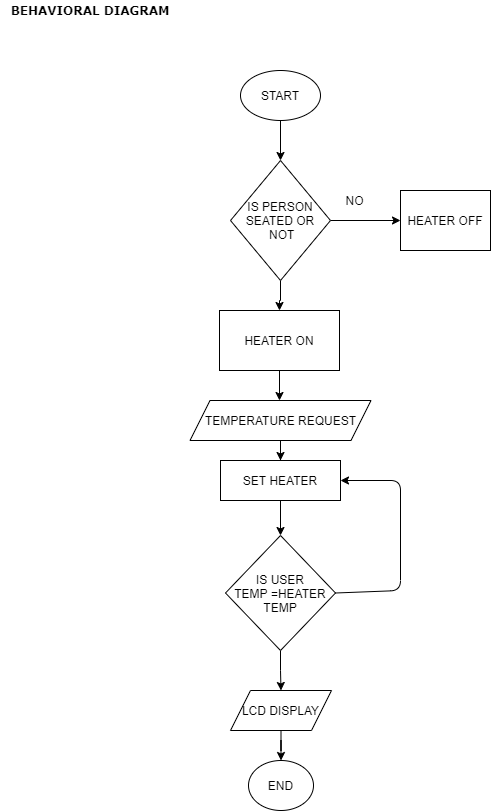

The diagram above was exported from draw.io. Its source (the exported page's mxGraphModel, read from the mxfile embedded in the PNG):
<mxGraphModel dx="1038" dy="489" grid="1" gridSize="10" guides="1" tooltips="1" connect="1" arrows="1" fold="1" page="1" pageScale="1" pageWidth="827" pageHeight="1169" math="0" shadow="0">
  <root>
    <mxCell id="0" />
    <mxCell id="1" parent="0" />
    <mxCell id="llPeh_hqP7Jc7og7z_Vl-1" value="&lt;b&gt;&lt;font face=&quot;Verdana&quot;&gt;BEHAVIORAL DIAGRAM&lt;/font&gt;&lt;/b&gt;" style="text;html=1;strokeColor=none;fillColor=none;align=center;verticalAlign=middle;whiteSpace=wrap;rounded=0;" vertex="1" parent="1">
      <mxGeometry x="80" y="10" width="180" height="20" as="geometry" />
    </mxCell>
    <mxCell id="llPeh_hqP7Jc7og7z_Vl-5" value="" style="edgeStyle=orthogonalEdgeStyle;rounded=0;orthogonalLoop=1;jettySize=auto;html=1;" edge="1" parent="1" source="llPeh_hqP7Jc7og7z_Vl-2" target="llPeh_hqP7Jc7og7z_Vl-3">
      <mxGeometry relative="1" as="geometry" />
    </mxCell>
    <mxCell id="llPeh_hqP7Jc7og7z_Vl-2" value="START" style="ellipse;whiteSpace=wrap;html=1;" vertex="1" parent="1">
      <mxGeometry x="320" y="80" width="80" height="50" as="geometry" />
    </mxCell>
    <mxCell id="llPeh_hqP7Jc7og7z_Vl-7" value="" style="edgeStyle=orthogonalEdgeStyle;rounded=0;orthogonalLoop=1;jettySize=auto;html=1;" edge="1" parent="1" source="llPeh_hqP7Jc7og7z_Vl-3" target="llPeh_hqP7Jc7og7z_Vl-6">
      <mxGeometry relative="1" as="geometry" />
    </mxCell>
    <mxCell id="llPeh_hqP7Jc7og7z_Vl-10" value="" style="edgeStyle=orthogonalEdgeStyle;rounded=0;orthogonalLoop=1;jettySize=auto;html=1;" edge="1" parent="1" source="llPeh_hqP7Jc7og7z_Vl-3" target="llPeh_hqP7Jc7og7z_Vl-9">
      <mxGeometry relative="1" as="geometry" />
    </mxCell>
    <mxCell id="llPeh_hqP7Jc7og7z_Vl-3" value="IS PERSON SEATED OR&lt;br&gt;&amp;nbsp;NOT" style="rhombus;whiteSpace=wrap;html=1;" vertex="1" parent="1">
      <mxGeometry x="310" y="170" width="100" height="120" as="geometry" />
    </mxCell>
    <mxCell id="llPeh_hqP7Jc7og7z_Vl-4" style="edgeStyle=orthogonalEdgeStyle;rounded=0;orthogonalLoop=1;jettySize=auto;html=1;exitX=0.5;exitY=1;exitDx=0;exitDy=0;" edge="1" parent="1" source="llPeh_hqP7Jc7og7z_Vl-3" target="llPeh_hqP7Jc7og7z_Vl-3">
      <mxGeometry relative="1" as="geometry" />
    </mxCell>
    <mxCell id="llPeh_hqP7Jc7og7z_Vl-6" value="HEATER OFF" style="whiteSpace=wrap;html=1;" vertex="1" parent="1">
      <mxGeometry x="480" y="200" width="90" height="60" as="geometry" />
    </mxCell>
    <mxCell id="llPeh_hqP7Jc7og7z_Vl-8" value="NO" style="text;html=1;align=center;verticalAlign=middle;resizable=0;points=[];autosize=1;strokeColor=none;fillColor=none;" vertex="1" parent="1">
      <mxGeometry x="419" y="200" width="30" height="20" as="geometry" />
    </mxCell>
    <mxCell id="llPeh_hqP7Jc7og7z_Vl-12" value="" style="edgeStyle=orthogonalEdgeStyle;rounded=0;orthogonalLoop=1;jettySize=auto;html=1;" edge="1" parent="1" source="llPeh_hqP7Jc7og7z_Vl-9">
      <mxGeometry relative="1" as="geometry">
        <mxPoint x="359" y="410" as="targetPoint" />
      </mxGeometry>
    </mxCell>
    <mxCell id="llPeh_hqP7Jc7og7z_Vl-9" value="HEATER ON" style="whiteSpace=wrap;html=1;" vertex="1" parent="1">
      <mxGeometry x="299" y="320" width="120" height="60" as="geometry" />
    </mxCell>
    <mxCell id="llPeh_hqP7Jc7og7z_Vl-15" value="" style="edgeStyle=orthogonalEdgeStyle;rounded=0;orthogonalLoop=1;jettySize=auto;html=1;" edge="1" parent="1" source="llPeh_hqP7Jc7og7z_Vl-13" target="llPeh_hqP7Jc7og7z_Vl-14">
      <mxGeometry relative="1" as="geometry" />
    </mxCell>
    <mxCell id="llPeh_hqP7Jc7og7z_Vl-13" value="TEMPERATURE REQUEST" style="shape=parallelogram;perimeter=parallelogramPerimeter;whiteSpace=wrap;html=1;fixedSize=1;" vertex="1" parent="1">
      <mxGeometry x="269.5" y="410" width="181" height="40" as="geometry" />
    </mxCell>
    <mxCell id="llPeh_hqP7Jc7og7z_Vl-17" value="" style="edgeStyle=orthogonalEdgeStyle;rounded=0;orthogonalLoop=1;jettySize=auto;html=1;" edge="1" parent="1" source="llPeh_hqP7Jc7og7z_Vl-14" target="llPeh_hqP7Jc7og7z_Vl-16">
      <mxGeometry relative="1" as="geometry" />
    </mxCell>
    <mxCell id="llPeh_hqP7Jc7og7z_Vl-14" value="SET HEATER" style="whiteSpace=wrap;html=1;" vertex="1" parent="1">
      <mxGeometry x="300" y="470" width="120" height="40" as="geometry" />
    </mxCell>
    <mxCell id="llPeh_hqP7Jc7og7z_Vl-22" value="" style="edgeStyle=orthogonalEdgeStyle;rounded=0;orthogonalLoop=1;jettySize=auto;html=1;" edge="1" parent="1" source="llPeh_hqP7Jc7og7z_Vl-16" target="llPeh_hqP7Jc7og7z_Vl-19">
      <mxGeometry relative="1" as="geometry" />
    </mxCell>
    <mxCell id="llPeh_hqP7Jc7og7z_Vl-16" value="IS USER&lt;br&gt;TEMP =HEATER TEMP" style="rhombus;whiteSpace=wrap;html=1;" vertex="1" parent="1">
      <mxGeometry x="305" y="545" width="110" height="115" as="geometry" />
    </mxCell>
    <mxCell id="llPeh_hqP7Jc7og7z_Vl-18" value="" style="endArrow=classic;html=1;exitX=1;exitY=0.5;exitDx=0;exitDy=0;entryX=1;entryY=0.5;entryDx=0;entryDy=0;" edge="1" parent="1" source="llPeh_hqP7Jc7og7z_Vl-16" target="llPeh_hqP7Jc7og7z_Vl-14">
      <mxGeometry width="50" height="50" relative="1" as="geometry">
        <mxPoint x="390" y="560" as="sourcePoint" />
        <mxPoint x="440" y="510" as="targetPoint" />
        <Array as="points">
          <mxPoint x="480" y="600" />
          <mxPoint x="480" y="490" />
        </Array>
      </mxGeometry>
    </mxCell>
    <mxCell id="llPeh_hqP7Jc7og7z_Vl-23" value="" style="edgeStyle=orthogonalEdgeStyle;rounded=0;orthogonalLoop=1;jettySize=auto;html=1;" edge="1" parent="1" source="llPeh_hqP7Jc7og7z_Vl-19" target="llPeh_hqP7Jc7og7z_Vl-20">
      <mxGeometry relative="1" as="geometry" />
    </mxCell>
    <mxCell id="llPeh_hqP7Jc7og7z_Vl-19" value="LCD DISPLAY" style="shape=parallelogram;perimeter=parallelogramPerimeter;whiteSpace=wrap;html=1;fixedSize=1;" vertex="1" parent="1">
      <mxGeometry x="310" y="700" width="101" height="40" as="geometry" />
    </mxCell>
    <mxCell id="llPeh_hqP7Jc7og7z_Vl-20" value="END" style="ellipse;whiteSpace=wrap;html=1;" vertex="1" parent="1">
      <mxGeometry x="328" y="770" width="65" height="50" as="geometry" />
    </mxCell>
  </root>
</mxGraphModel>